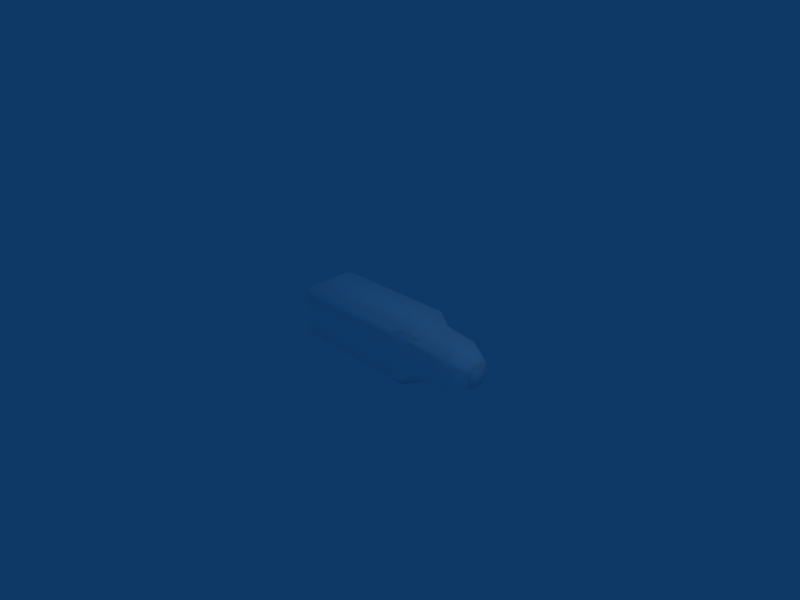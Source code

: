 # Source: PlayerBomb.blend  (saved by Blender 2.49.2; exported with 4.5.12 LTS)
import bpy
from mathutils import Matrix  # noqa: F401  (used for matrix-valued properties, if any)

bpy.ops.wm.read_factory_settings(use_empty=True)
scene = bpy.context.scene
scene.name = 'Scene'

# ---- collections
col_collection_1 = bpy.data.collections.new('Collection 1'); scene.collection.children.link(col_collection_1)

# ---- materials (node trees are filled in below, after node groups)
mat_material = bpy.data.materials.new('Material')
mat_material.alpha_threshold = 0.0
mat_material.diffuse_color = (1.0, 1.0, 1.0, 1.0)
mat_material.roughness = 0.5
mat_material.line_color = (0.0, 0.0, 0.0, 1.0)

# ---- material node trees

# ---- world
world_world = bpy.data.worlds.new('World'); scene.world = world_world
world_world.color = (0.05656, 0.2208, 0.4)
world_world.use_sun_shadow = False
world_world.sun_shadow_jitter_overblur = 0.0
world_world.cycles.sampling_method = 'MANUAL'
world_world.cycles.sample_map_resolution = 256

# ---- cameras
cam_camera = bpy.data.cameras.new('Camera')
cam_camera.passepartout_alpha = 0.2
cam_camera.clip_end = 100.0
cam_camera.lens = 35.0
cam_camera.ortho_scale = 7.314
cam_camera.show_passepartout = False
cam_camera.show_safe_areas = True
cam_camera.dof.focus_distance = 0.0
cam_camera.dof.aperture_fstop = 128.0

# ---- lights
light_spot = bpy.data.lights.new('Spot', 'POINT')
light_spot.transmission_factor = 0.0
light_spot.cutoff_distance = 30.0
light_spot.energy = 100.0
light_spot.shadow_buffer_clip_start = 1.001
light_spot.shadow_soft_size = 1.0
light_spot.shadow_maximum_resolution = 0.006
light_spot.use_absolute_resolution = True
light_spot.cycles.use_multiple_importance_sampling = False

# ---- meshes
me_cube_001 = bpy.data.meshes.new('Cube.001')
me_cube_001.from_pydata([(-2.349, 0.7103, 0.646), (-2.349, -0.5989, 0.7674), (-2.349, 0.5989, -0.7674), (-2.349, -0.7103, -0.646), (-2.421, -0.6228, -0.6729), (-2.421, 0.6228, -0.6729), (-2.421, -0.6228, 0.6729), (-2.421, 0.6228, 0.6729), (-0.2452, 0.6526, -0.8663), (0.1912, 0.5809, -0.8106), (0.1912, -0.5807, -0.8106), (-0.2452, -0.6524, -0.8663), (0.1912, 0.5809, 0.8104), (-0.2452, 0.6526, 0.8661), (-0.2452, -0.6524, 0.8661), (0.1912, -0.5807, 0.8104), (0.02291, -0.8397, -0.5712), (0.02291, -0.8397, 0.571), (-0.1081, -0.8597, 0.6184), (-0.1081, -0.8597, -0.6185), (0.02291, 0.8399, 0.571), (0.02291, 0.8399, -0.5712), (-0.1081, 0.8599, -0.6185), (-0.1081, 0.8599, 0.6184), (0.4619, 0.3774, -0.2045), (0.3028, 0.681, -0.3916), (0.3028, 0.681, 0.3915), (0.457, 0.4588, 0.2357), (0.457, -0.4586, 0.2357), (0.3028, -0.6808, 0.3915), (0.3028, -0.6808, -0.3916), (0.4601, -0.4011, -0.2382), (0.4474, 0.2561, 0.4735), (0.4529, -0.2093, 0.4255), (0.4474, -0.2559, -0.4736), (0.4474, 0.2561, -0.4736), (-0.3668, 0.9447, 0.6849), (-0.3668, 0.9447, -0.6851), (-0.4232, 0.9708, -0.7219), (-0.4232, 0.9708, 0.7218), (-0.3668, -0.9445, -0.6851), (-0.3668, -0.9445, 0.6849), (-0.4232, -0.9706, 0.7218), (-0.4232, -0.9706, -0.7219), (-0.458, -0.9216, 1.15), (-0.458, 0.9216, 1.15), (-0.458, 0.9216, -1.15), (-0.458, -0.9216, -1.15), (-2.171, 0.8707, -1.165), (-2.198, -0.8056, -1.147), (-2.171, -0.8707, 1.165), (-2.198, 0.8056, 1.147), (-2.184, -1.193, -0.8633), (-0.6492, -1.203, -0.883), (-0.6492, -1.203, 0.883), (-2.208, -1.174, 0.7997), (-2.184, 1.193, 0.8633), (-0.6492, 1.203, 0.883), (-0.6492, 1.203, -0.883), (-2.208, 1.174, -0.7997), (-2.296, 0.9873, 0.9652), (-2.296, 0.9873, -0.9652), (-2.296, -0.9873, -0.9652), (-2.296, -0.9873, 0.9652)], [], [(10, 11, 8, 9), (14, 15, 12, 13), (18, 19, 16, 17), (22, 23, 20, 21), (26, 27, 24, 25), (30, 31, 28, 29), (15, 33, 32, 12), (9, 35, 34, 10), (24, 31, 34, 35), (38, 39, 36, 37), (42, 43, 40, 41), (13, 45, 44, 14), (11, 47, 46, 8), (47, 49, 48, 46), (45, 51, 50, 44), (54, 55, 52, 53), (58, 59, 56, 57), (0, 59, 61, 2), (3, 55, 63, 1), (60, 0, 1, 51), (2, 49, 62, 3), (2, 3, 4, 5), (1, 0, 7, 6), (3, 1, 6, 4), (0, 2, 5, 7), (4, 6, 7, 5), (8, 22, 21, 9), (19, 11, 10, 16), (23, 13, 12, 20), (14, 18, 17, 15), (29, 17, 16, 30), (18, 41, 40, 19), (20, 26, 25, 21), (36, 23, 22, 37), (24, 35, 9, 25), (32, 27, 26, 12), (28, 33, 15, 29), (34, 31, 30, 10), (46, 38, 37, 8), (39, 45, 13, 36), (57, 39, 38, 58), (44, 42, 41, 14), (43, 47, 11, 40), (42, 54, 53, 43), (48, 59, 58, 46), (52, 49, 47, 53), (50, 55, 54, 44), (56, 51, 45, 57), (9, 21, 25), (16, 10, 30), (11, 19, 40), (22, 8, 37), (20, 12, 26), (15, 17, 29), (18, 14, 41), (13, 23, 36), (38, 46, 58), (39, 57, 45), (43, 53, 47), (42, 44, 54), (49, 52, 62), (59, 48, 61), (55, 50, 63), (51, 56, 60), (33, 24, 27, 32), (24, 33, 28, 31), (59, 0, 60, 56), (55, 3, 62, 52), (51, 1, 63, 50), (49, 2, 61, 48)])
me_cube_001.polygons.foreach_set('use_smooth', [True] * 70)
_uv = me_cube_001.uv_layers.new(name='UVTex')
_uv.uv.foreach_set('vector', [0.525, 1.012, 0.5821, 1.019, 0.5821, 0.8923, 0.525, 0.8992, 0.5821, 1.019, 0.525, 1.012, 0.525, 0.8992, 0.5821, 0.8923, 0.5642, 1.039, 0.5642, 1.039, 0.547, 1.037, 0.547, 1.037, 0.5642, 0.8722, 0.5642, 0.8722, 0.547, 0.8742, 0.547, 0.8742, 0.5103, 0.8896, 0.4902, 0.9111, 0.4895, 0.919, 0.5103, 0.8896, 0.5103, 1.021, 0.4898, 0.9944, 0.4902, 0.9999, 0.5103, 1.021, 0.525, 1.012, 0.4907, 0.9758, 0.4914, 0.9307, 0.525, 0.8992, 0.525, 0.8992, 0.4914, 0.9307, 0.4914, 0.9803, 0.525, 1.012, 0.4895, 0.919, 0.4898, 0.9944, 0.4914, 0.9803, 0.4914, 0.9307, 0.6054, 0.8615, 0.6054, 0.8615, 0.598, 0.864, 0.598, 0.864, 0.6054, 1.05, 0.6054, 1.05, 0.598, 1.047, 0.598, 1.047, 0.5821, 0.8923, 0.61, 0.8662, 0.61, 1.045, 0.5821, 1.019, 0.5821, 1.019, 0.61, 1.045, 0.61, 0.8662, 0.5821, 0.8923, 0.61, 1.045, 0.8379, 1.034, 0.8343, 0.8712, 0.61, 0.8662, 0.61, 0.8662, 0.8379, 0.8775, 0.8343, 1.04, 0.61, 1.045, 0.635, 1.072, 0.8392, 1.069, 0.836, 1.071, 0.635, 1.072, 0.635, 0.839, 0.8392, 0.8418, 0.836, 0.84, 0.635, 0.839, 0.6704, 0.9778, 0.596, 0.9343, 0.5875, 0.9614, 0.5977, 0.9778, 0.6039, 0.9778, 0.6783, 0.9343, 0.6868, 0.9614, 0.6766, 0.9778, 0.6868, 0.9614, 0.6704, 0.9778, 0.6766, 0.9778, 0.6962, 0.9312, 0.5977, 0.9778, 0.5782, 0.9312, 0.5875, 0.9614, 0.6039, 0.9778, 0.03807, 0.7958, 0.03807, 0.7958, 0.03807, 0.2136, 0.03807, 0.2136, 0.03807, 0.7958, 0.03807, 0.7958, 0.03807, 0.2136, 0.03807, 0.2136, 0.03807, 0.7958, 0.03807, 0.7958, 0.03807, 0.2136, 0.03807, 0.2136, 0.03807, 0.7958, 0.03807, 0.7958, 0.03807, 0.2136, 0.03807, 0.2136, 0.03807, 0.7958, 0.03807, 0.7958, 0.03807, 0.2136, 0.03807, 0.2136, 0.5821, 0.8923, 0.5642, 0.8722, 0.547, 0.8742, 0.525, 0.8992, 0.5642, 1.039, 0.5821, 1.019, 0.525, 1.012, 0.547, 1.037, 0.5642, 0.8722, 0.5821, 0.8923, 0.525, 0.8992, 0.547, 0.8742, 0.5821, 1.019, 0.5642, 1.039, 0.547, 1.037, 0.525, 1.012, 0.5103, 1.021, 0.547, 1.037, 0.547, 1.037, 0.5103, 1.021, 0.5642, 1.039, 0.598, 1.047, 0.598, 1.047, 0.5642, 1.039, 0.547, 0.8742, 0.5103, 0.8896, 0.5103, 0.8896, 0.547, 0.8742, 0.598, 0.864, 0.5642, 0.8722, 0.5642, 0.8722, 0.598, 0.864, 0.4895, 0.919, 0.4914, 0.9307, 0.525, 0.8992, 0.5103, 0.8896, 0.4914, 0.9307, 0.4902, 0.9111, 0.5103, 0.8896, 0.525, 0.8992, 0.4902, 0.9999, 0.4907, 0.9758, 0.525, 1.012, 0.5103, 1.021, 0.4914, 0.9803, 0.4898, 0.9944, 0.5103, 1.021, 0.525, 1.012, 0.61, 0.8662, 0.6054, 0.8615, 0.598, 0.864, 0.5821, 0.8923, 0.6054, 0.8615, 0.61, 0.8662, 0.5821, 0.8923, 0.598, 0.864, 0.635, 0.839, 0.6054, 0.8615, 0.6054, 0.8615, 0.635, 0.839, 0.61, 1.045, 0.6054, 1.05, 0.598, 1.047, 0.5821, 1.019, 0.6054, 1.05, 0.61, 1.045, 0.5821, 1.019, 0.598, 1.047, 0.6054, 1.05, 0.635, 1.072, 0.635, 1.072, 0.6054, 1.05, 0.8343, 0.8712, 0.8392, 0.8418, 0.635, 0.839, 0.61, 0.8662, 0.836, 1.071, 0.8379, 1.034, 0.61, 1.045, 0.635, 1.072, 0.8343, 1.04, 0.8392, 1.069, 0.635, 1.072, 0.61, 1.045, 0.836, 0.84, 0.8379, 0.8775, 0.61, 0.8662, 0.635, 0.839, 0.525, 0.8992, 0.547, 0.8742, 0.5103, 0.8896, 0.547, 1.037, 0.525, 1.012, 0.5103, 1.021, 0.5821, 1.019, 0.5642, 1.039, 0.598, 1.047, 0.5642, 0.8722, 0.5821, 0.8923, 0.598, 0.864, 0.547, 0.8742, 0.525, 0.8992, 0.5103, 0.8896, 0.525, 1.012, 0.547, 1.037, 0.5103, 1.021, 0.5642, 1.039, 0.5821, 1.019, 0.598, 1.047, 0.5821, 0.8923, 0.5642, 0.8722, 0.598, 0.864, 0.6054, 0.8615, 0.61, 0.8662, 0.635, 0.839, 0.6054, 0.8615, 0.635, 0.839, 0.61, 0.8662, 0.6054, 1.05, 0.635, 1.072, 0.61, 1.045, 0.6054, 1.05, 0.61, 1.045, 0.635, 1.072, 0.5782, 0.9312, 0.5928, 0.9267, 0.5875, 0.9614, 0.596, 0.9343, 0.5772, 0.9229, 0.5875, 0.9614, 0.6783, 0.9343, 0.6971, 0.9229, 0.6868, 0.9614, 0.6962, 0.9312, 0.6816, 0.9267, 0.6868, 0.9614, 0.4907, 0.9758, 0.4895, 0.919, 0.4902, 0.9111, 0.4914, 0.9307, 0.4895, 0.919, 0.4907, 0.9758, 0.4902, 0.9999, 0.4898, 0.9944, 0.596, 0.9343, 0.6704, 0.9778, 0.6868, 0.9614, 0.6816, 0.9267, 0.6783, 0.9343, 0.6039, 0.9778, 0.5875, 0.9614, 0.5928, 0.9267, 0.6962, 0.9312, 0.6766, 0.9778, 0.6868, 0.9614, 0.6971, 0.9229, 0.5782, 0.9312, 0.5977, 0.9778, 0.5875, 0.9614, 0.5772, 0.9229])
me_cube_001.materials.append(mat_material)
me_cube_001.use_remesh_preserve_volume = False
me_cube_001.use_remesh_preserve_attributes = False
me_cube_001.use_mirror_vertex_groups = False
me_cube_001.update()

# ---- objects
ob_cube = bpy.data.objects.new('Cube', me_cube_001)
ob_lamp = bpy.data.objects.new('Lamp', light_spot)
ob_camera = bpy.data.objects.new('Camera', cam_camera)

# ---- transforms, parenting, visibility, modifiers, constraints
ob_cube.location = (1.433, -4.062e-05, 0.01667)
ob_cube.scale = (1.1, 0.4069, 0.3666)
ob_cube.lock_rotations_4d = False
ob_cube.empty_display_type = 'ARROWS'
ob_cube.lineart.crease_threshold = 0.0
ob_lamp.location = (4.076, 1.005, 5.904)
ob_lamp.rotation_euler = (0.6503, 0.05522, 1.866)
ob_lamp.lock_rotations_4d = False
ob_lamp.empty_display_type = 'ARROWS'
ob_lamp.color = (0.0, 0.0, 0.0, 0.0)
ob_lamp.lineart.crease_threshold = 0.0
ob_camera.location = (7.481, -6.508, 5.344)
ob_camera.rotation_euler = (1.109, 0.01082, 0.8149)
ob_camera.lock_rotations_4d = False
ob_camera.empty_display_type = 'ARROWS'
ob_camera.color = (0.0, 0.0, 0.0, 0.0)
ob_camera.display_type = 'WIRE'
ob_camera.lineart.crease_threshold = 0.0

# ---- collection membership
col_collection_1.objects.link(ob_cube)
col_collection_1.objects.link(ob_lamp)
col_collection_1.objects.link(ob_camera)

# ---- scene / render settings (as saved in the file)
scene.camera = ob_camera
scene.frame_start = 1; scene.frame_end = 250; scene.frame_set(1)
scene.render.engine = 'BLENDER_EEVEE_NEXT'
scene.render.image_settings.file_format = 'JPEG'
scene.render.image_settings.color_mode = 'RGB'
scene.render.image_settings.compression = 90
scene.render.resolution_x = 800
scene.render.resolution_y = 600
scene.render.pixel_aspect_x = 100.0
scene.render.pixel_aspect_y = 100.0
scene.render.fps = 25
scene.render.dither_intensity = 0.0
scene.render.use_compositing = False
scene.render.use_sequencer = False
scene.render.bake_margin = 2
scene.render.bake_bias = 0.0
scene.render.use_stamp_time = False
scene.render.use_stamp_date = False
scene.render.use_stamp_frame = False
scene.render.use_stamp_camera = False
scene.render.use_stamp_scene = False
scene.render.use_stamp_filename = False
scene.render.use_stamp_render_time = False
scene.render.stamp_font_size = 0
scene.cycles.use_denoising = False
scene.cycles.samples = 10
scene.cycles.sampling_pattern = 'TABULATED_SOBOL'
scene.cycles.light_sampling_threshold = 0.0
scene.cycles.use_adaptive_sampling = False
scene.cycles.use_light_tree = False
scene.cycles.blur_glossy = 0.0
scene.cycles.volume_bounces = 1
scene.cycles.pixel_filter_type = 'GAUSSIAN'
scene.cycles.sample_clamp_indirect = 0.0
scene.view_settings.view_transform = 'Raw'
bpy.context.view_layer.update()
